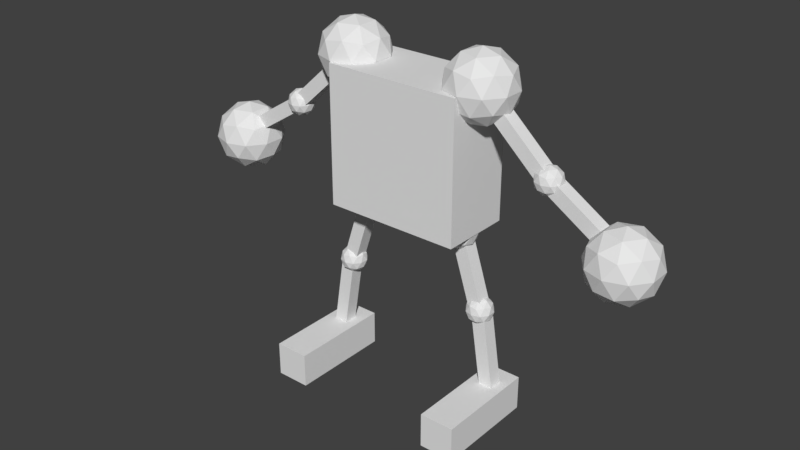 # Source: Person.blend  (saved by Blender 2.78.0; exported with 4.5.12 LTS)
import bpy
from mathutils import Matrix  # noqa: F401  (used for matrix-valued properties, if any)

bpy.ops.wm.read_factory_settings(use_empty=True)
scene = bpy.context.scene
scene.name = 'Scene'

# ---- collections
col_collection_1 = bpy.data.collections.new('Collection 1'); scene.collection.children.link(col_collection_1)

# ---- materials (node trees are filled in below, after node groups)
mat_material = bpy.data.materials.new('Material')
mat_material.alpha_threshold = 0.0
mat_material.use_transparent_shadow = False
mat_material.roughness = 0.5
mat_material.line_color = (0.0, 0.0, 0.0, 1.0)

# ---- material node trees

# ---- world
world_world = bpy.data.worlds.new('World'); scene.world = world_world
world_world.color = (0.05088, 0.05088, 0.05088)
world_world.use_sun_shadow = False
world_world.sun_shadow_jitter_overblur = 0.0
world_world.cycles.sampling_method = 'MANUAL'

# ---- meshes
me_cube = bpy.data.meshes.new('Cube')
me_cube.from_pydata([(1.0, 0.5212, -1.0), (1.0, -0.5212, -1.0), (1.0, 0.5212, 1.0), (1.0, -0.5212, 1.0), (-1.0, 0.5212, -1.0), (-1.0, -0.5212, -1.0), (-1.0, -0.5212, 1.0), (3.111, 8.532e-08, -1.183), (3.473, -0.2629, -0.9069), (2.973, -0.4253, -0.9069), (2.664, 8.532e-08, -0.9069), (2.973, 0.4253, -0.9069), (3.473, 0.2629, -0.9069), (3.25, -0.4253, -0.4597), (2.75, -0.2629, -0.4597), (2.75, 0.2629, -0.4597), (3.25, 0.4253, -0.4597), (3.559, 8.532e-08, -0.4597), (3.111, 8.532e-08, -0.1833), (3.03, -0.25, -1.109), (3.324, -0.1545, -1.109), (3.243, -0.4045, -0.9462), (3.537, 8.532e-08, -0.9462), (3.324, 0.1545, -1.109), (2.849, 8.532e-08, -1.109), (2.767, -0.25, -0.9462), (3.03, 0.25, -1.109), (2.767, 0.25, -0.9462), (3.243, 0.4045, -0.9462), (3.587, -0.1545, -0.6833), (3.587, 0.1545, -0.6833), (3.111, -0.5, -0.6833), (3.405, -0.4045, -0.6833), (2.636, -0.1545, -0.6833), (2.818, -0.4045, -0.6833), (2.818, 0.4045, -0.6833), (2.636, 0.1545, -0.6833), (3.405, 0.4045, -0.6833), (3.111, 0.5, -0.6833), (3.456, -0.25, -0.4204), (2.98, -0.4045, -0.4204), (2.686, 8.532e-08, -0.4204), (2.98, 0.4045, -0.4204), (3.456, 0.25, -0.4204), (3.193, -0.25, -0.258), (3.374, 8.532e-08, -0.258), (2.899, -0.1545, -0.258), (2.899, 0.1545, -0.258), (3.193, 0.25, -0.258), (1.05, -1.15, -3.65), (1.05, -1.15, -3.15), (1.05, 0.35, -3.65), (1.05, 0.35, -3.15), (1.55, -1.15, -3.65), (1.55, -1.15, -3.15), (1.55, 0.35, -3.65), (1.55, 0.35, -3.15), (2.038, 2.479e-08, -0.1244), (2.181, -0.1039, -0.01515), (1.983, -0.1681, -0.01515), (1.861, 2.479e-08, -0.01515), (1.983, 0.1681, -0.01515), (2.181, 0.1039, -0.01515), (2.092, -0.1681, 0.1616), (1.895, -0.1039, 0.1616), (1.895, 0.1039, 0.1616), (2.092, 0.1681, 0.1616), (2.214, 2.479e-08, 0.1616), (2.038, 2.479e-08, 0.2708), (2.006, -0.09879, -0.09486), (2.122, -0.06105, -0.09486), (2.09, -0.1598, -0.03066), (2.206, 2.479e-08, -0.03066), (2.122, 0.06105, -0.09486), (1.934, 2.479e-08, -0.09486), (1.902, -0.09879, -0.03066), (2.006, 0.09879, -0.09486), (1.902, 0.09879, -0.03066), (2.09, 0.1598, -0.03066), (2.226, -0.06105, 0.07321), (2.226, 0.06105, 0.07321), (2.038, -0.1976, 0.07321), (2.154, -0.1598, 0.07321), (1.85, -0.06105, 0.07321), (1.922, -0.1598, 0.07321), (1.922, 0.1598, 0.07321), (1.85, 0.06105, 0.07321), (2.154, 0.1598, 0.07321), (2.038, 0.1976, 0.07321), (2.174, -0.09879, 0.1771), (1.986, -0.1598, 0.1771), (1.87, 2.479e-08, 0.1771), (1.986, 0.1598, 0.1771), (2.174, 0.09879, 0.1771), (2.07, -0.09879, 0.2413), (2.142, 2.479e-08, 0.2413), (1.954, -0.06105, 0.2413), (1.954, 0.06105, 0.2413), (2.07, 0.09879, 0.2413), (1.11, 3.512e-07, -2.272), (1.253, -0.1039, -2.163), (1.056, -0.1681, -2.163), (0.9337, 3.512e-07, -2.163), (1.056, 0.1681, -2.163), (1.253, 0.1039, -2.163), (1.165, -0.1681, -1.986), (0.9674, -0.1039, -1.986), (0.9674, 0.1039, -1.986), (1.165, 0.1681, -1.986), (1.287, 3.512e-07, -1.986), (1.11, 3.512e-07, -1.877), (1.078, -0.09879, -2.242), (1.194, -0.06105, -2.242), (1.162, -0.1598, -2.178), (1.278, 3.512e-07, -2.178), (1.194, 0.06105, -2.242), (1.007, 3.512e-07, -2.242), (0.9744, -0.09879, -2.178), (1.078, 0.09879, -2.242), (0.9744, 0.09879, -2.178), (1.162, 0.1598, -2.178), (1.298, -0.06105, -2.074), (1.298, 0.06105, -2.074), (1.11, -0.1976, -2.074), (1.227, -0.1598, -2.074), (0.9225, -0.06105, -2.074), (0.9942, -0.1598, -2.074), (0.9942, 0.1598, -2.074), (0.9225, 0.06105, -2.074), (1.227, 0.1598, -2.074), (1.11, 0.1976, -2.074), (1.246, -0.09879, -1.97), (1.058, -0.1598, -1.97), (0.9423, 3.512e-07, -1.97), (1.058, 0.1598, -1.97), (1.246, 0.09879, -1.97), (1.142, -0.09879, -1.906), (1.214, 3.512e-07, -1.906), (1.026, -0.06105, -1.906), (1.026, 0.06105, -1.906), (1.142, 0.09879, -1.906), (1.011, 8.532e-08, 0.5167), (1.373, -0.2629, 0.7931), (0.8733, -0.4253, 0.7931), (0.5643, 8.532e-08, 0.7931), (0.8733, 0.4253, 0.7931), (1.373, 0.2629, 0.7931), (1.15, -0.4253, 1.24), (0.6497, -0.2629, 1.24), (0.6497, 0.2629, 1.24), (1.15, 0.4253, 1.24), (1.459, 8.532e-08, 1.24), (1.011, 8.532e-08, 1.517), (0.9303, -0.25, 0.5914), (1.224, -0.1545, 0.5914), (1.143, -0.4045, 0.7538), (1.437, 8.532e-08, 0.7538), (1.224, 0.1545, 0.5914), (0.7486, 8.532e-08, 0.5914), (0.6674, -0.25, 0.7538), (0.9303, 0.25, 0.5914), (0.6674, 0.25, 0.7538), (1.143, 0.4045, 0.7538), (1.487, -0.1545, 1.017), (1.487, 0.1545, 1.017), (1.011, -0.5, 1.017), (1.305, -0.4045, 1.017), (0.536, -0.1545, 1.017), (0.7176, -0.4045, 1.017), (0.7176, 0.4045, 1.017), (0.536, 0.1545, 1.017), (1.305, 0.4045, 1.017), (1.011, 0.5, 1.017), (1.356, -0.25, 1.28), (0.8801, -0.4045, 1.28), (0.5862, 8.532e-08, 1.28), (0.8801, 0.4045, 1.28), (1.356, 0.25, 1.28), (1.093, -0.25, 1.442), (1.274, 8.532e-08, 1.442), (0.7988, -0.1545, 1.442), (0.7988, 0.1545, 1.442), (1.093, 0.25, 1.442), (1.181, -0.1, 0.7227), (1.316, -0.1, 0.8703), (1.181, 0.1, 0.7227), (1.316, 0.1, 0.8703), (1.918, -0.1, 0.04769), (2.053, -0.1, 0.1952), (1.918, 0.1, 0.04769), (2.053, 0.1, 0.1952), (2.045, -0.1, -0.04947), (2.152, -0.1, 0.1194), (2.045, 0.1, -0.04947), (2.152, 0.1, 0.1194), (2.889, -0.1, -0.5854), (2.997, -0.1, -0.4166), (2.889, 0.1, -0.5854), (2.997, 0.1, -0.4166), (0.6884, -0.1, -1.084), (0.8788, -0.1, -1.022), (0.6884, 0.1, -1.084), (0.8788, 0.1, -1.022), (0.995, -0.1, -2.035), (1.185, -0.1, -1.974), (0.995, 0.1, -2.035), (1.185, 0.1, -1.974), (1.058, -0.1, -2.202), (1.256, -0.1, -2.171), (1.058, 0.1, -2.202), (1.256, 0.1, -2.171), (1.214, -0.1, -3.19), (1.411, -0.1, -3.159), (1.214, 0.1, -3.19), (1.411, 0.1, -3.159), (0.7428, 3.597e-07, -1.27), (0.93, -0.1361, -1.127), (0.6712, -0.2202, -1.127), (0.5113, 3.597e-07, -1.127), (0.6712, 0.2202, -1.127), (0.93, 0.1361, -1.127), (0.8143, -0.2202, -0.8952), (0.5555, -0.1361, -0.8952), (0.5555, 0.1361, -0.8952), (0.8143, 0.2202, -0.8952), (0.9743, 3.597e-07, -0.8952), (0.7428, 3.597e-07, -0.7522), (0.7007, -0.1294, -1.231), (0.8528, -0.07998, -1.231), (0.8108, -0.2094, -1.147), (0.9629, 3.597e-07, -1.147), (0.8528, 0.07998, -1.231), (0.6067, 3.597e-07, -1.231), (0.5646, -0.1294, -1.147), (0.7007, 0.1294, -1.231), (0.5646, 0.1294, -1.147), (0.8108, 0.2094, -1.147), (0.9889, -0.07998, -1.011), (0.9889, 0.07998, -1.011), (0.7428, -0.2588, -1.011), (0.8949, -0.2094, -1.011), (0.4966, -0.07998, -1.011), (0.5906, -0.2094, -1.011), (0.5906, 0.2094, -1.011), (0.4966, 0.07998, -1.011), (0.8949, 0.2094, -1.011), (0.7428, 0.2588, -1.011), (0.9209, -0.1294, -0.8749), (0.6747, -0.2094, -0.8749), (0.5226, 3.597e-07, -0.8749), (0.6747, 0.2094, -0.8749), (0.9209, 0.1294, -0.8749), (0.7848, -0.1294, -0.7908), (0.8788, 3.597e-07, -0.7908), (0.6327, -0.07998, -0.7908), (0.6327, 0.07998, -0.7908), (0.7848, 0.1294, -0.7908), (-1.0, 0.5212, 1.0), (-3.111, 8.532e-08, -1.183), (-3.473, -0.2629, -0.9069), (-2.973, -0.4253, -0.9069), (-2.664, 8.532e-08, -0.9069), (-2.973, 0.4253, -0.9069), (-3.473, 0.2629, -0.9069), (-3.25, -0.4253, -0.4597), (-2.75, -0.2629, -0.4597), (-2.75, 0.2629, -0.4597), (-3.25, 0.4253, -0.4597), (-3.559, 8.532e-08, -0.4597), (-3.111, 8.532e-08, -0.1833), (-3.03, -0.25, -1.109), (-3.324, -0.1545, -1.109), (-3.243, -0.4045, -0.9462), (-3.537, 8.532e-08, -0.9462), (-3.324, 0.1545, -1.109), (-2.849, 8.532e-08, -1.109), (-2.767, -0.25, -0.9462), (-3.03, 0.25, -1.109), (-2.767, 0.25, -0.9462), (-3.243, 0.4045, -0.9462), (-3.587, -0.1545, -0.6833), (-3.587, 0.1545, -0.6833), (-3.111, -0.5, -0.6833), (-3.405, -0.4045, -0.6833), (-2.636, -0.1545, -0.6833), (-2.818, -0.4045, -0.6833), (-2.818, 0.4045, -0.6833), (-2.636, 0.1545, -0.6833), (-3.405, 0.4045, -0.6833), (-3.111, 0.5, -0.6833), (-3.456, -0.25, -0.4204), (-2.98, -0.4045, -0.4204), (-2.686, 8.532e-08, -0.4204), (-2.98, 0.4045, -0.4204), (-3.456, 0.25, -0.4204), (-3.193, -0.25, -0.258), (-3.374, 8.532e-08, -0.258), (-2.899, -0.1545, -0.258), (-2.899, 0.1545, -0.258), (-3.193, 0.25, -0.258), (-1.05, -1.15, -3.65), (-1.05, -1.15, -3.15), (-1.05, 0.35, -3.65), (-1.05, 0.35, -3.15), (-1.55, -1.15, -3.65), (-1.55, -1.15, -3.15), (-1.55, 0.35, -3.65), (-1.55, 0.35, -3.15), (-2.038, 2.479e-08, -0.1244), (-2.181, -0.1039, -0.01515), (-1.983, -0.1681, -0.01515), (-1.861, 2.479e-08, -0.01515), (-1.983, 0.1681, -0.01515), (-2.181, 0.1039, -0.01515), (-2.092, -0.1681, 0.1616), (-1.895, -0.1039, 0.1616), (-1.895, 0.1039, 0.1616), (-2.092, 0.1681, 0.1616), (-2.214, 2.479e-08, 0.1616), (-2.038, 2.479e-08, 0.2708), (-2.006, -0.09879, -0.09486), (-2.122, -0.06105, -0.09486), (-2.09, -0.1598, -0.03066), (-2.206, 2.479e-08, -0.03066), (-2.122, 0.06105, -0.09486), (-1.934, 2.479e-08, -0.09486), (-1.902, -0.09879, -0.03066), (-2.006, 0.09879, -0.09486), (-1.902, 0.09879, -0.03066), (-2.09, 0.1598, -0.03066), (-2.226, -0.06105, 0.07321), (-2.226, 0.06105, 0.07321), (-2.038, -0.1976, 0.07321), (-2.154, -0.1598, 0.07321), (-1.85, -0.06105, 0.07321), (-1.922, -0.1598, 0.07321), (-1.922, 0.1598, 0.07321), (-1.85, 0.06105, 0.07321), (-2.154, 0.1598, 0.07321), (-2.038, 0.1976, 0.07321), (-2.174, -0.09879, 0.1771), (-1.986, -0.1598, 0.1771), (-1.87, 2.479e-08, 0.1771), (-1.986, 0.1598, 0.1771), (-2.174, 0.09879, 0.1771), (-2.07, -0.09879, 0.2413), (-2.142, 2.479e-08, 0.2413), (-1.954, -0.06105, 0.2413), (-1.954, 0.06105, 0.2413), (-2.07, 0.09879, 0.2413), (-1.11, 3.512e-07, -2.272), (-1.253, -0.1039, -2.163), (-1.056, -0.1681, -2.163), (-0.9337, 3.512e-07, -2.163), (-1.056, 0.1681, -2.163), (-1.253, 0.1039, -2.163), (-1.165, -0.1681, -1.986), (-0.9674, -0.1039, -1.986), (-0.9674, 0.1039, -1.986), (-1.165, 0.1681, -1.986), (-1.287, 3.512e-07, -1.986), (-1.11, 3.512e-07, -1.877), (-1.078, -0.09879, -2.242), (-1.194, -0.06105, -2.242), (-1.162, -0.1598, -2.178), (-1.278, 3.512e-07, -2.178), (-1.194, 0.06105, -2.242), (-1.007, 3.512e-07, -2.242), (-0.9744, -0.09879, -2.178), (-1.078, 0.09879, -2.242), (-0.9744, 0.09879, -2.178), (-1.162, 0.1598, -2.178), (-1.298, -0.06105, -2.074), (-1.298, 0.06105, -2.074), (-1.11, -0.1976, -2.074), (-1.227, -0.1598, -2.074), (-0.9225, -0.06105, -2.074), (-0.9942, -0.1598, -2.074), (-0.9942, 0.1598, -2.074), (-0.9225, 0.06105, -2.074), (-1.227, 0.1598, -2.074), (-1.11, 0.1976, -2.074), (-1.246, -0.09879, -1.97), (-1.058, -0.1598, -1.97), (-0.9423, 3.512e-07, -1.97), (-1.058, 0.1598, -1.97), (-1.246, 0.09879, -1.97), (-1.142, -0.09879, -1.906), (-1.214, 3.512e-07, -1.906), (-1.026, -0.06105, -1.906), (-1.026, 0.06105, -1.906), (-1.142, 0.09879, -1.906), (-1.011, 8.532e-08, 0.5167), (-1.373, -0.2629, 0.7931), (-0.8733, -0.4253, 0.7931), (-0.5643, 8.532e-08, 0.7931), (-0.8733, 0.4253, 0.7931), (-1.373, 0.2629, 0.7931), (-1.15, -0.4253, 1.24), (-0.6497, -0.2629, 1.24), (-0.6497, 0.2629, 1.24), (-1.15, 0.4253, 1.24), (-1.459, 8.532e-08, 1.24), (-1.011, 8.532e-08, 1.517), (-0.9303, -0.25, 0.5914), (-1.224, -0.1545, 0.5914), (-1.143, -0.4045, 0.7538), (-1.437, 8.532e-08, 0.7538), (-1.224, 0.1545, 0.5914), (-0.7486, 8.532e-08, 0.5914), (-0.6674, -0.25, 0.7538), (-0.9303, 0.25, 0.5914), (-0.6674, 0.25, 0.7538), (-1.143, 0.4045, 0.7538), (-1.487, -0.1545, 1.017), (-1.487, 0.1545, 1.017), (-1.011, -0.5, 1.017), (-1.305, -0.4045, 1.017), (-0.536, -0.1545, 1.017), (-0.7176, -0.4045, 1.017), (-0.7176, 0.4045, 1.017), (-0.536, 0.1545, 1.017), (-1.305, 0.4045, 1.017), (-1.011, 0.5, 1.017), (-1.356, -0.25, 1.28), (-0.8801, -0.4045, 1.28), (-0.5862, 8.532e-08, 1.28), (-0.8801, 0.4045, 1.28), (-1.356, 0.25, 1.28), (-1.093, -0.25, 1.442), (-1.274, 8.532e-08, 1.442), (-0.7988, -0.1545, 1.442), (-0.7988, 0.1545, 1.442), (-1.093, 0.25, 1.442), (-1.181, -0.1, 0.7227), (-1.316, -0.1, 0.8703), (-1.181, 0.1, 0.7227), (-1.316, 0.1, 0.8703), (-1.918, -0.1, 0.04769), (-2.053, -0.1, 0.1952), (-1.918, 0.1, 0.04769), (-2.053, 0.1, 0.1952), (-2.045, -0.1, -0.04947), (-2.152, -0.1, 0.1194), (-2.045, 0.1, -0.04947), (-2.152, 0.1, 0.1194), (-2.889, -0.1, -0.5854), (-2.997, -0.1, -0.4166), (-2.889, 0.1, -0.5854), (-2.997, 0.1, -0.4166), (-0.6884, -0.1, -1.084), (-0.8788, -0.1, -1.022), (-0.6884, 0.1, -1.084), (-0.8788, 0.1, -1.022), (-0.995, -0.1, -2.035), (-1.185, -0.1, -1.974), (-0.995, 0.1, -2.035), (-1.185, 0.1, -1.974), (-1.058, -0.1, -2.202), (-1.256, -0.1, -2.171), (-1.058, 0.1, -2.202), (-1.256, 0.1, -2.171), (-1.214, -0.1, -3.19), (-1.411, -0.1, -3.159), (-1.214, 0.1, -3.19), (-1.411, 0.1, -3.159), (-0.7428, 3.597e-07, -1.27), (-0.93, -0.1361, -1.127), (-0.6712, -0.2202, -1.127), (-0.5113, 3.597e-07, -1.127), (-0.6712, 0.2202, -1.127), (-0.93, 0.1361, -1.127), (-0.8143, -0.2202, -0.8952), (-0.5555, -0.1361, -0.8952), (-0.5555, 0.1361, -0.8952), (-0.8143, 0.2202, -0.8952), (-0.9743, 3.597e-07, -0.8952), (-0.7428, 3.597e-07, -0.7522), (-0.7007, -0.1294, -1.231), (-0.8528, -0.07998, -1.231), (-0.8108, -0.2094, -1.147), (-0.9629, 3.597e-07, -1.147), (-0.8528, 0.07998, -1.231), (-0.6067, 3.597e-07, -1.231), (-0.5646, -0.1294, -1.147), (-0.7007, 0.1294, -1.231), (-0.5646, 0.1294, -1.147), (-0.8108, 0.2094, -1.147), (-0.9889, -0.07998, -1.011), (-0.9889, 0.07998, -1.011), (-0.7428, -0.2588, -1.011), (-0.8949, -0.2094, -1.011), (-0.4966, -0.07998, -1.011), (-0.5906, -0.2094, -1.011), (-0.5906, 0.2094, -1.011), (-0.4966, 0.07998, -1.011), (-0.8949, 0.2094, -1.011), (-0.7428, 0.2588, -1.011), (-0.9209, -0.1294, -0.8749), (-0.6747, -0.2094, -0.8749), (-0.5226, 3.597e-07, -0.8749), (-0.6747, 0.2094, -0.8749), (-0.9209, 0.1294, -0.8749), (-0.7848, -0.1294, -0.7908), (-0.8788, 3.597e-07, -0.7908), (-0.6327, -0.07998, -0.7908), (-0.6327, 0.07998, -0.7908), (-0.7848, 0.1294, -0.7908)], [], [(0, 2, 3, 1), (2, 0, 4, 257), (1, 3, 6, 5), (2, 257, 6, 3), (0, 1, 5, 4), (7, 20, 19), (8, 20, 22), (7, 19, 24), (7, 24, 26), (7, 26, 23), (8, 22, 29), (9, 21, 31), (10, 25, 33), (11, 27, 35), (12, 28, 37), (8, 29, 32), (9, 31, 34), (10, 33, 36), (11, 35, 38), (12, 37, 30), (13, 39, 44), (14, 40, 46), (15, 41, 47), (16, 42, 48), (17, 43, 45), (45, 48, 18), (45, 43, 48), (43, 16, 48), (48, 47, 18), (48, 42, 47), (42, 15, 47), (47, 46, 18), (47, 41, 46), (41, 14, 46), (46, 44, 18), (46, 40, 44), (40, 13, 44), (44, 45, 18), (44, 39, 45), (39, 17, 45), (30, 43, 17), (30, 37, 43), (37, 16, 43), (38, 42, 16), (38, 35, 42), (35, 15, 42), (36, 41, 15), (36, 33, 41), (33, 14, 41), (34, 40, 14), (34, 31, 40), (31, 13, 40), (32, 39, 13), (32, 29, 39), (29, 17, 39), (37, 38, 16), (37, 28, 38), (28, 11, 38), (35, 36, 15), (35, 27, 36), (27, 10, 36), (33, 34, 14), (33, 25, 34), (25, 9, 34), (31, 32, 13), (31, 21, 32), (21, 8, 32), (29, 30, 17), (29, 22, 30), (22, 12, 30), (23, 28, 12), (23, 26, 28), (26, 11, 28), (26, 27, 11), (26, 24, 27), (24, 10, 27), (24, 25, 10), (24, 19, 25), (19, 9, 25), (22, 23, 12), (22, 20, 23), (20, 7, 23), (19, 21, 9), (19, 20, 21), (20, 8, 21), (49, 50, 52, 51), (51, 52, 56, 55), (55, 56, 54, 53), (53, 54, 50, 49), (51, 55, 53, 49), (56, 52, 50, 54), (57, 70, 69), (58, 70, 72), (57, 69, 74), (57, 74, 76), (57, 76, 73), (58, 72, 79), (59, 71, 81), (60, 75, 83), (61, 77, 85), (62, 78, 87), (58, 79, 82), (59, 81, 84), (60, 83, 86), (61, 85, 88), (62, 87, 80), (63, 89, 94), (64, 90, 96), (65, 91, 97), (66, 92, 98), (67, 93, 95), (95, 98, 68), (95, 93, 98), (93, 66, 98), (98, 97, 68), (98, 92, 97), (92, 65, 97), (97, 96, 68), (97, 91, 96), (91, 64, 96), (96, 94, 68), (96, 90, 94), (90, 63, 94), (94, 95, 68), (94, 89, 95), (89, 67, 95), (80, 93, 67), (80, 87, 93), (87, 66, 93), (88, 92, 66), (88, 85, 92), (85, 65, 92), (86, 91, 65), (86, 83, 91), (83, 64, 91), (84, 90, 64), (84, 81, 90), (81, 63, 90), (82, 89, 63), (82, 79, 89), (79, 67, 89), (87, 88, 66), (87, 78, 88), (78, 61, 88), (85, 86, 65), (85, 77, 86), (77, 60, 86), (83, 84, 64), (83, 75, 84), (75, 59, 84), (81, 82, 63), (81, 71, 82), (71, 58, 82), (79, 80, 67), (79, 72, 80), (72, 62, 80), (73, 78, 62), (73, 76, 78), (76, 61, 78), (76, 77, 61), (76, 74, 77), (74, 60, 77), (74, 75, 60), (74, 69, 75), (69, 59, 75), (72, 73, 62), (72, 70, 73), (70, 57, 73), (69, 71, 59), (69, 70, 71), (70, 58, 71), (99, 112, 111), (100, 112, 114), (99, 111, 116), (99, 116, 118), (99, 118, 115), (100, 114, 121), (101, 113, 123), (102, 117, 125), (103, 119, 127), (104, 120, 129), (100, 121, 124), (101, 123, 126), (102, 125, 128), (103, 127, 130), (104, 129, 122), (105, 131, 136), (106, 132, 138), (107, 133, 139), (108, 134, 140), (109, 135, 137), (137, 140, 110), (137, 135, 140), (135, 108, 140), (140, 139, 110), (140, 134, 139), (134, 107, 139), (139, 138, 110), (139, 133, 138), (133, 106, 138), (138, 136, 110), (138, 132, 136), (132, 105, 136), (136, 137, 110), (136, 131, 137), (131, 109, 137), (122, 135, 109), (122, 129, 135), (129, 108, 135), (130, 134, 108), (130, 127, 134), (127, 107, 134), (128, 133, 107), (128, 125, 133), (125, 106, 133), (126, 132, 106), (126, 123, 132), (123, 105, 132), (124, 131, 105), (124, 121, 131), (121, 109, 131), (129, 130, 108), (129, 120, 130), (120, 103, 130), (127, 128, 107), (127, 119, 128), (119, 102, 128), (125, 126, 106), (125, 117, 126), (117, 101, 126), (123, 124, 105), (123, 113, 124), (113, 100, 124), (121, 122, 109), (121, 114, 122), (114, 104, 122), (115, 120, 104), (115, 118, 120), (118, 103, 120), (118, 119, 103), (118, 116, 119), (116, 102, 119), (116, 117, 102), (116, 111, 117), (111, 101, 117), (114, 115, 104), (114, 112, 115), (112, 99, 115), (111, 113, 101), (111, 112, 113), (112, 100, 113), (141, 154, 153), (142, 154, 156), (141, 153, 158), (141, 158, 160), (141, 160, 157), (142, 156, 163), (143, 155, 165), (144, 159, 167), (145, 161, 169), (146, 162, 171), (142, 163, 166), (143, 165, 168), (144, 167, 170), (145, 169, 172), (146, 171, 164), (147, 173, 178), (148, 174, 180), (149, 175, 181), (150, 176, 182), (151, 177, 179), (179, 182, 152), (179, 177, 182), (177, 150, 182), (182, 181, 152), (182, 176, 181), (176, 149, 181), (181, 180, 152), (181, 175, 180), (175, 148, 180), (180, 178, 152), (180, 174, 178), (174, 147, 178), (178, 179, 152), (178, 173, 179), (173, 151, 179), (164, 177, 151), (164, 171, 177), (171, 150, 177), (172, 176, 150), (172, 169, 176), (169, 149, 176), (170, 175, 149), (170, 167, 175), (167, 148, 175), (168, 174, 148), (168, 165, 174), (165, 147, 174), (166, 173, 147), (166, 163, 173), (163, 151, 173), (171, 172, 150), (171, 162, 172), (162, 145, 172), (169, 170, 149), (169, 161, 170), (161, 144, 170), (167, 168, 148), (167, 159, 168), (159, 143, 168), (165, 166, 147), (165, 155, 166), (155, 142, 166), (163, 164, 151), (163, 156, 164), (156, 146, 164), (157, 162, 146), (157, 160, 162), (160, 145, 162), (160, 161, 145), (160, 158, 161), (158, 144, 161), (158, 159, 144), (158, 153, 159), (153, 143, 159), (156, 157, 146), (156, 154, 157), (154, 141, 157), (153, 155, 143), (153, 154, 155), (154, 142, 155), (183, 184, 186, 185), (185, 186, 190, 189), (189, 190, 188, 187), (187, 188, 184, 183), (185, 189, 187, 183), (190, 186, 184, 188), (191, 192, 194, 193), (193, 194, 198, 197), (197, 198, 196, 195), (195, 196, 192, 191), (193, 197, 195, 191), (198, 194, 192, 196), (199, 200, 202, 201), (201, 202, 206, 205), (205, 206, 204, 203), (203, 204, 200, 199), (201, 205, 203, 199), (206, 202, 200, 204), (207, 208, 210, 209), (209, 210, 214, 213), (213, 214, 212, 211), (211, 212, 208, 207), (209, 213, 211, 207), (214, 210, 208, 212), (215, 228, 227), (216, 228, 230), (215, 227, 232), (215, 232, 234), (215, 234, 231), (216, 230, 237), (217, 229, 239), (218, 233, 241), (219, 235, 243), (220, 236, 245), (216, 237, 240), (217, 239, 242), (218, 241, 244), (219, 243, 246), (220, 245, 238), (221, 247, 252), (222, 248, 254), (223, 249, 255), (224, 250, 256), (225, 251, 253), (253, 256, 226), (253, 251, 256), (251, 224, 256), (256, 255, 226), (256, 250, 255), (250, 223, 255), (255, 254, 226), (255, 249, 254), (249, 222, 254), (254, 252, 226), (254, 248, 252), (248, 221, 252), (252, 253, 226), (252, 247, 253), (247, 225, 253), (238, 251, 225), (238, 245, 251), (245, 224, 251), (246, 250, 224), (246, 243, 250), (243, 223, 250), (244, 249, 223), (244, 241, 249), (241, 222, 249), (242, 248, 222), (242, 239, 248), (239, 221, 248), (240, 247, 221), (240, 237, 247), (237, 225, 247), (245, 246, 224), (245, 236, 246), (236, 219, 246), (243, 244, 223), (243, 235, 244), (235, 218, 244), (241, 242, 222), (241, 233, 242), (233, 217, 242), (239, 240, 221), (239, 229, 240), (229, 216, 240), (237, 238, 225), (237, 230, 238), (230, 220, 238), (231, 236, 220), (231, 234, 236), (234, 219, 236), (234, 235, 219), (234, 232, 235), (232, 218, 235), (232, 233, 218), (232, 227, 233), (227, 217, 233), (230, 231, 220), (230, 228, 231), (228, 215, 231), (227, 229, 217), (227, 228, 229), (228, 216, 229), (4, 5, 6, 257), (258, 270, 271), (259, 273, 271), (258, 275, 270), (258, 277, 275), (258, 274, 277), (259, 280, 273), (260, 282, 272), (261, 284, 276), (262, 286, 278), (263, 288, 279), (259, 283, 280), (260, 285, 282), (261, 287, 284), (262, 289, 286), (263, 281, 288), (264, 295, 290), (265, 297, 291), (266, 298, 292), (267, 299, 293), (268, 296, 294), (296, 269, 299), (296, 299, 294), (294, 299, 267), (299, 269, 298), (299, 298, 293), (293, 298, 266), (298, 269, 297), (298, 297, 292), (292, 297, 265), (297, 269, 295), (297, 295, 291), (291, 295, 264), (295, 269, 296), (295, 296, 290), (290, 296, 268), (281, 268, 294), (281, 294, 288), (288, 294, 267), (289, 267, 293), (289, 293, 286), (286, 293, 266), (287, 266, 292), (287, 292, 284), (284, 292, 265), (285, 265, 291), (285, 291, 282), (282, 291, 264), (283, 264, 290), (283, 290, 280), (280, 290, 268), (288, 267, 289), (288, 289, 279), (279, 289, 262), (286, 266, 287), (286, 287, 278), (278, 287, 261), (284, 265, 285), (284, 285, 276), (276, 285, 260), (282, 264, 283), (282, 283, 272), (272, 283, 259), (280, 268, 281), (280, 281, 273), (273, 281, 263), (274, 263, 279), (274, 279, 277), (277, 279, 262), (277, 262, 278), (277, 278, 275), (275, 278, 261), (275, 261, 276), (275, 276, 270), (270, 276, 260), (273, 263, 274), (273, 274, 271), (271, 274, 258), (270, 260, 272), (270, 272, 271), (271, 272, 259), (300, 302, 303, 301), (302, 306, 307, 303), (306, 304, 305, 307), (304, 300, 301, 305), (302, 300, 304, 306), (307, 305, 301, 303), (308, 320, 321), (309, 323, 321), (308, 325, 320), (308, 327, 325), (308, 324, 327), (309, 330, 323), (310, 332, 322), (311, 334, 326), (312, 336, 328), (313, 338, 329), (309, 333, 330), (310, 335, 332), (311, 337, 334), (312, 339, 336), (313, 331, 338), (314, 345, 340), (315, 347, 341), (316, 348, 342), (317, 349, 343), (318, 346, 344), (346, 319, 349), (346, 349, 344), (344, 349, 317), (349, 319, 348), (349, 348, 343), (343, 348, 316), (348, 319, 347), (348, 347, 342), (342, 347, 315), (347, 319, 345), (347, 345, 341), (341, 345, 314), (345, 319, 346), (345, 346, 340), (340, 346, 318), (331, 318, 344), (331, 344, 338), (338, 344, 317), (339, 317, 343), (339, 343, 336), (336, 343, 316), (337, 316, 342), (337, 342, 334), (334, 342, 315), (335, 315, 341), (335, 341, 332), (332, 341, 314), (333, 314, 340), (333, 340, 330), (330, 340, 318), (338, 317, 339), (338, 339, 329), (329, 339, 312), (336, 316, 337), (336, 337, 328), (328, 337, 311), (334, 315, 335), (334, 335, 326), (326, 335, 310), (332, 314, 333), (332, 333, 322), (322, 333, 309), (330, 318, 331), (330, 331, 323), (323, 331, 313), (324, 313, 329), (324, 329, 327), (327, 329, 312), (327, 312, 328), (327, 328, 325), (325, 328, 311), (325, 311, 326), (325, 326, 320), (320, 326, 310), (323, 313, 324), (323, 324, 321), (321, 324, 308), (320, 310, 322), (320, 322, 321), (321, 322, 309), (350, 362, 363), (351, 365, 363), (350, 367, 362), (350, 369, 367), (350, 366, 369), (351, 372, 365), (352, 374, 364), (353, 376, 368), (354, 378, 370), (355, 380, 371), (351, 375, 372), (352, 377, 374), (353, 379, 376), (354, 381, 378), (355, 373, 380), (356, 387, 382), (357, 389, 383), (358, 390, 384), (359, 391, 385), (360, 388, 386), (388, 361, 391), (388, 391, 386), (386, 391, 359), (391, 361, 390), (391, 390, 385), (385, 390, 358), (390, 361, 389), (390, 389, 384), (384, 389, 357), (389, 361, 387), (389, 387, 383), (383, 387, 356), (387, 361, 388), (387, 388, 382), (382, 388, 360), (373, 360, 386), (373, 386, 380), (380, 386, 359), (381, 359, 385), (381, 385, 378), (378, 385, 358), (379, 358, 384), (379, 384, 376), (376, 384, 357), (377, 357, 383), (377, 383, 374), (374, 383, 356), (375, 356, 382), (375, 382, 372), (372, 382, 360), (380, 359, 381), (380, 381, 371), (371, 381, 354), (378, 358, 379), (378, 379, 370), (370, 379, 353), (376, 357, 377), (376, 377, 368), (368, 377, 352), (374, 356, 375), (374, 375, 364), (364, 375, 351), (372, 360, 373), (372, 373, 365), (365, 373, 355), (366, 355, 371), (366, 371, 369), (369, 371, 354), (369, 354, 370), (369, 370, 367), (367, 370, 353), (367, 353, 368), (367, 368, 362), (362, 368, 352), (365, 355, 366), (365, 366, 363), (363, 366, 350), (362, 352, 364), (362, 364, 363), (363, 364, 351), (392, 404, 405), (393, 407, 405), (392, 409, 404), (392, 411, 409), (392, 408, 411), (393, 414, 407), (394, 416, 406), (395, 418, 410), (396, 420, 412), (397, 422, 413), (393, 417, 414), (394, 419, 416), (395, 421, 418), (396, 423, 420), (397, 415, 422), (398, 429, 424), (399, 431, 425), (400, 432, 426), (401, 433, 427), (402, 430, 428), (430, 403, 433), (430, 433, 428), (428, 433, 401), (433, 403, 432), (433, 432, 427), (427, 432, 400), (432, 403, 431), (432, 431, 426), (426, 431, 399), (431, 403, 429), (431, 429, 425), (425, 429, 398), (429, 403, 430), (429, 430, 424), (424, 430, 402), (415, 402, 428), (415, 428, 422), (422, 428, 401), (423, 401, 427), (423, 427, 420), (420, 427, 400), (421, 400, 426), (421, 426, 418), (418, 426, 399), (419, 399, 425), (419, 425, 416), (416, 425, 398), (417, 398, 424), (417, 424, 414), (414, 424, 402), (422, 401, 423), (422, 423, 413), (413, 423, 396), (420, 400, 421), (420, 421, 412), (412, 421, 395), (418, 399, 419), (418, 419, 410), (410, 419, 394), (416, 398, 417), (416, 417, 406), (406, 417, 393), (414, 402, 415), (414, 415, 407), (407, 415, 397), (408, 397, 413), (408, 413, 411), (411, 413, 396), (411, 396, 412), (411, 412, 409), (409, 412, 395), (409, 395, 410), (409, 410, 404), (404, 410, 394), (407, 397, 408), (407, 408, 405), (405, 408, 392), (404, 394, 406), (404, 406, 405), (405, 406, 393), (434, 436, 437, 435), (436, 440, 441, 437), (440, 438, 439, 441), (438, 434, 435, 439), (436, 434, 438, 440), (441, 439, 435, 437), (442, 444, 445, 443), (444, 448, 449, 445), (448, 446, 447, 449), (446, 442, 443, 447), (444, 442, 446, 448), (449, 447, 443, 445), (450, 452, 453, 451), (452, 456, 457, 453), (456, 454, 455, 457), (454, 450, 451, 455), (452, 450, 454, 456), (457, 455, 451, 453), (458, 460, 461, 459), (460, 464, 465, 461), (464, 462, 463, 465), (462, 458, 459, 463), (460, 458, 462, 464), (465, 463, 459, 461), (466, 478, 479), (467, 481, 479), (466, 483, 478), (466, 485, 483), (466, 482, 485), (467, 488, 481), (468, 490, 480), (469, 492, 484), (470, 494, 486), (471, 496, 487), (467, 491, 488), (468, 493, 490), (469, 495, 492), (470, 497, 494), (471, 489, 496), (472, 503, 498), (473, 505, 499), (474, 506, 500), (475, 507, 501), (476, 504, 502), (504, 477, 507), (504, 507, 502), (502, 507, 475), (507, 477, 506), (507, 506, 501), (501, 506, 474), (506, 477, 505), (506, 505, 500), (500, 505, 473), (505, 477, 503), (505, 503, 499), (499, 503, 472), (503, 477, 504), (503, 504, 498), (498, 504, 476), (489, 476, 502), (489, 502, 496), (496, 502, 475), (497, 475, 501), (497, 501, 494), (494, 501, 474), (495, 474, 500), (495, 500, 492), (492, 500, 473), (493, 473, 499), (493, 499, 490), (490, 499, 472), (491, 472, 498), (491, 498, 488), (488, 498, 476), (496, 475, 497), (496, 497, 487), (487, 497, 470), (494, 474, 495), (494, 495, 486), (486, 495, 469), (492, 473, 493), (492, 493, 484), (484, 493, 468), (490, 472, 491), (490, 491, 480), (480, 491, 467), (488, 476, 489), (488, 489, 481), (481, 489, 471), (482, 471, 487), (482, 487, 485), (485, 487, 470), (485, 470, 486), (485, 486, 483), (483, 486, 469), (483, 469, 484), (483, 484, 478), (478, 484, 468), (481, 471, 482), (481, 482, 479), (479, 482, 466), (478, 468, 480), (478, 480, 479), (479, 480, 467)])
me_cube.materials.append(mat_material)
me_cube.use_remesh_preserve_volume = False
me_cube.use_remesh_preserve_attributes = False
me_cube.use_mirror_vertex_groups = False
me_cube.update()
arm_armature = bpy.data.armatures.new('Armature')  # bones are not reproduced

# ---- objects
ob_armature = bpy.data.objects.new('Armature', arm_armature)
ob_cube_001 = bpy.data.objects.new('Cube.001', me_cube)

# ---- transforms, parenting, visibility, modifiers, constraints
ob_armature.location = (0.0, 0.0, 0.0)
ob_armature.lineart.crease_threshold = 0.0
ob_cube_001.parent = ob_armature
ob_cube_001.location = (0.0, 0.0, 0.0)
ob_cube_001.scale = (-1.0, 1.0, 1.0)
ob_cube_001.lock_rotations_4d = False
ob_cube_001.empty_display_type = 'ARROWS'
ob_cube_001.lineart.crease_threshold = 0.0
_vg = ob_cube_001.vertex_groups.new(name='Arm.L')
_vg.add([392, 393, 394, 395, 396, 397, 398, 399, 400, 401, 402, 403, 404, 405, 406, 407, 408, 409, 410, 411, 412, 413, 414, 415, 416, 417, 418, 419, 420, 421, 422, 423, 424, 425, 426, 427, 428, 429, 430, 431, 432, 433, 434, 435, 436, 437, 438, 439, 440, 441], 1.0, 'REPLACE')
_vg = ob_cube_001.vertex_groups.new(name='Forearm.L')
_vg.add([258, 259, 260, 261, 262, 263, 264, 265, 266, 267, 268, 269, 270, 271, 272, 273, 274, 275, 276, 277, 278, 279, 280, 281, 282, 283, 284, 285, 286, 287, 288, 289, 290, 291, 292, 293, 294, 295, 296, 297, 298, 299, 308, 309, 310, 311, 312, 313, 314, 315, 316, 317, 318, 319, 320, 321, 322, 323, 324, 325, 326, 327, 328, 329, 330, 331, 332, 333, 334, 335, 336, 337, 338, 339, 340, 341, 342, 343, 344, 345, 346, 347, 348, 349, 442, 443, 444, 445, 446, 447, 448, 449], 1.0, 'REPLACE')
_vg = ob_cube_001.vertex_groups.new(name='Leg.L')
_vg.add([450, 451, 452, 453, 454, 455, 456, 457, 466, 467, 468, 469, 470, 471, 472, 473, 474, 475, 476, 477, 478, 479, 480, 481, 482, 483, 484, 485, 486, 487, 488, 489, 490, 491, 492, 493, 494, 495, 496, 497, 498, 499, 500, 501, 502, 503, 504, 505, 506, 507], 1.0, 'REPLACE')
_vg = ob_cube_001.vertex_groups.new(name='Shin.L')
_vg.add([350, 351, 352, 353, 354, 355, 356, 357, 358, 359, 360, 361, 362, 363, 364, 365, 366, 367, 368, 369, 370, 371, 372, 373, 374, 375, 376, 377, 378, 379, 380, 381, 382, 383, 384, 385, 386, 387, 388, 389, 390, 391, 458, 459, 460, 461, 462, 463, 464, 465], 1.0, 'REPLACE')
_vg = ob_cube_001.vertex_groups.new(name='Foot.L')
_vg.add([300, 301, 302, 303, 304, 305, 306, 307], 1.0, 'REPLACE')
_vg = ob_cube_001.vertex_groups.new(name='Arm.R')
_vg.add([141, 142, 143, 144, 145, 146, 147, 148, 149, 150, 151, 152, 153, 154, 155, 156, 157, 158, 159, 160, 161, 162, 163, 164, 165, 166, 167, 168, 169, 170, 171, 172, 173, 174, 175, 176, 177, 178, 179, 180, 181, 182, 183, 184, 185, 186, 187, 188, 189, 190], 1.0, 'REPLACE')
_vg = ob_cube_001.vertex_groups.new(name='Forearm.R')
_vg.add([7, 8, 9, 10, 11, 12, 13, 14, 15, 16, 17, 18, 19, 20, 21, 22, 23, 24, 25, 26, 27, 28, 29, 30, 31, 32, 33, 34, 35, 36, 37, 38, 39, 40, 41, 42, 43, 44, 45, 46, 47, 48, 57, 58, 59, 60, 61, 62, 63, 64, 65, 66, 67, 68, 69, 70, 71, 72, 73, 74, 75, 76, 77, 78, 79, 80, 81, 82, 83, 84, 85, 86, 87, 88, 89, 90, 91, 92, 93, 94, 95, 96, 97, 98, 191, 192, 193, 194, 195, 196, 197, 198], 1.0, 'REPLACE')
_vg = ob_cube_001.vertex_groups.new(name='Leg.R')
_vg.add([199, 200, 201, 202, 203, 204, 205, 206, 215, 216, 217, 218, 219, 220, 221, 222, 223, 224, 225, 226, 227, 228, 229, 230, 231, 232, 233, 234, 235, 236, 237, 238, 239, 240, 241, 242, 243, 244, 245, 246, 247, 248, 249, 250, 251, 252, 253, 254, 255, 256], 1.0, 'REPLACE')
_vg = ob_cube_001.vertex_groups.new(name='Shin.R')
_vg.add([99, 100, 101, 102, 103, 104, 105, 106, 107, 108, 109, 110, 111, 112, 113, 114, 115, 116, 117, 118, 119, 120, 121, 122, 123, 124, 125, 126, 127, 128, 129, 130, 131, 132, 133, 134, 135, 136, 137, 138, 139, 140, 207, 208, 209, 210, 211, 212, 213, 214], 1.0, 'REPLACE')
_vg = ob_cube_001.vertex_groups.new(name='Foot.R')
_vg.add([49, 50, 51, 52, 53, 54, 55, 56], 1.0, 'REPLACE')
_vg = ob_cube_001.vertex_groups.new(name='Body')
_vg.add([0, 1, 2, 3, 4, 5, 6, 257], 1.0, 'REPLACE')
_m = ob_cube_001.modifiers.new('Armature', 'ARMATURE')
_m.object = ob_armature

# ---- collection membership
col_collection_1.objects.link(ob_armature)
col_collection_1.objects.link(ob_cube_001)

# ---- scene / render settings (as saved in the file)
scene.frame_start = 1; scene.frame_end = 250; scene.frame_set(1)
scene.render.engine = 'BLENDER_EEVEE_NEXT'
scene.render.resolution_percentage = 50
scene.render.dither_intensity = 0.0
scene.cycles.use_denoising = False
scene.cycles.samples = 128
scene.cycles.sampling_pattern = 'TABULATED_SOBOL'
scene.cycles.light_sampling_threshold = 0.0
scene.cycles.use_adaptive_sampling = False
scene.cycles.use_light_tree = False
scene.cycles.blur_glossy = 0.0
scene.cycles.sample_clamp_indirect = 0.0
scene.view_settings.view_transform = 'Standard'
bpy.context.view_layer.update()

# ---- added for rendering (the .blend has no active camera and no usable light): camera, sun
cam_auto = bpy.data.cameras.new('AutoCamera')
cam_auto.lens = 50.0
cam_auto.sensor_width = 36.0
cam_auto.clip_end = 1000.0
ob_auto_camera = bpy.data.objects.new('AutoCamera', cam_auto)
scene.collection.objects.link(ob_auto_camera)
ob_auto_camera.location = (8.32468, -10.304, 5.59309)
ob_auto_camera.rotation_euler = (1.09748, -7.21219e-08, 0.694738)
scene.camera = ob_auto_camera
light_auto_sun = bpy.data.lights.new('AutoSun', 'SUN')
light_auto_sun.energy = 3.0
light_auto_sun.angle = 0.0523599
ob_auto_sun = bpy.data.objects.new('AutoSun', light_auto_sun)
scene.collection.objects.link(ob_auto_sun)
ob_auto_sun.rotation_euler = (0.872665, 0.174533, 0.523599)
bpy.context.view_layer.update()

